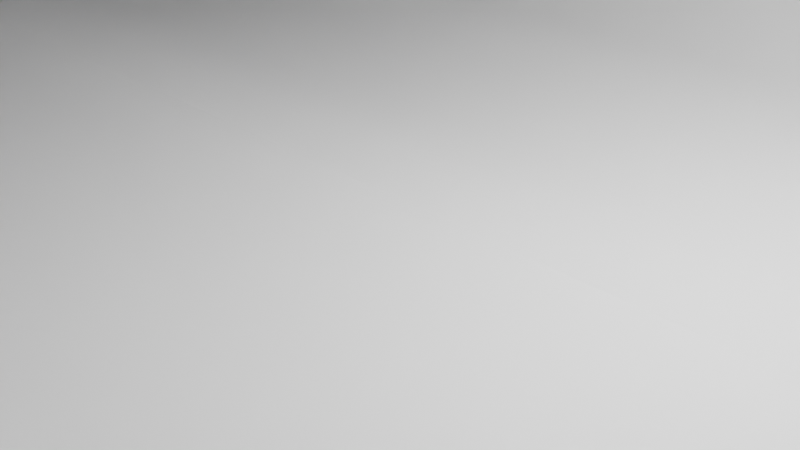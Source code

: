 # Source: Wabash.blend  (saved by Blender 3.0.42; exported with 4.5.12 LTS)
import bpy
from mathutils import Matrix  # noqa: F401  (used for matrix-valued properties, if any)

bpy.ops.wm.read_factory_settings(use_empty=True)
scene = bpy.context.scene
scene.name = 'Scene'

# ---- collections
col_misc = bpy.data.collections.new('Misc'); scene.collection.children.link(col_misc)
col_hull = bpy.data.collections.new('Hull'); scene.collection.children.link(col_hull)

# ---- node groups
ng_auto_smooth = bpy.data.node_groups.new('Auto Smooth', 'GeometryNodeTree')
_s = ng_auto_smooth.interface.new_socket(name='Geometry', in_out='OUTPUT', socket_type='NodeSocketGeometry')
_s = ng_auto_smooth.interface.new_socket(name='Geometry', in_out='INPUT', socket_type='NodeSocketGeometry')
_s = ng_auto_smooth.interface.new_socket(name='Angle', in_out='INPUT', socket_type='NodeSocketFloat')
_s.subtype = 'ANGLE'
_s.min_value = 0.0
_s.max_value = 3.142
ng_auto_smooth.is_modifier = True
_N = ng_auto_smooth.nodes; _L = ng_auto_smooth.links
n0 = _N.new('NodeGroupOutput'); n0.name = 'Group Output'; n0.location = (480, -100)
n1 = _N.new('NodeGroupInput'); n1.name = 'Group Input'; n1.location = (-420, -300)
n2 = _N.new('NodeGroupInput'); n2.name = 'Group Input.001'; n2.location = (-60, -100)
n3 = _N.new('GeometryNodeSetShadeSmooth'); n3.name = 'Set Shade Smooth'; n3.location = (120, -100)
n3.domain = 'EDGE'
n4 = _N.new('GeometryNodeSetShadeSmooth'); n4.name = 'Set Shade Smooth.001'; n4.location = (300, -100)
n5 = _N.new('GeometryNodeInputMeshEdgeAngle'); n5.name = 'Edge Angle'; n5.location = (-420, -220)
n6 = _N.new('GeometryNodeInputEdgeSmooth'); n6.name = 'Is Edge Smooth'; n6.location = (-60, -160)
n7 = _N.new('GeometryNodeInputShadeSmooth'); n7.name = 'Is Face Smooth'; n7.location = (-240, -340)
n8 = _N.new('FunctionNodeBooleanMath'); n8.name = 'Boolean Math'; n8.location = (-60, -220)
n9 = _N.new('FunctionNodeCompare'); n9.name = 'Compare'; n9.location = (-240, -180)
n9.operation = 'LESS_EQUAL'
_L.new(n5.outputs[0], n9.inputs[0])
_L.new(n4.outputs[0], n0.inputs[0])
_L.new(n1.outputs[1], n9.inputs[1])
_L.new(n9.outputs[0], n8.inputs[0])
_L.new(n7.outputs[0], n8.inputs[1])
_L.new(n2.outputs[0], n3.inputs[0])
_L.new(n6.outputs[0], n3.inputs[1])
_L.new(n3.outputs[0], n4.inputs[0])
_L.new(n8.outputs[0], n3.inputs[2])
n0.is_active_output = True

# ---- world
world_world = bpy.data.worlds.new('World'); scene.world = world_world
world_world.use_nodes = True; world_world.node_tree.nodes.clear()
_N = world_world.node_tree.nodes; _L = world_world.node_tree.links
n0 = _N.new('ShaderNodeOutputWorld'); n0.name = 'World Output'; n0.location = (300, 300)
n1 = _N.new('ShaderNodeBackground'); n1.name = 'Background'; n1.location = (10, 300)
n1.inputs[0].default_value = (0.05088, 0.05088, 0.05088, 1.0)
_L.new(n1.outputs[0], n0.inputs[0])
n0.is_active_output = True
world_world.color = (0.05088, 0.05088, 0.05088)
world_world.use_sun_shadow = False
world_world.sun_shadow_jitter_overblur = 0.0

# ---- cameras
cam_camera = bpy.data.cameras.new('Camera')
cam_camera.clip_end = 100.0
cam_camera.ortho_scale = 7.314

# ---- lights
light_light = bpy.data.lights.new('Light', 'POINT')
light_light.transmission_factor = 0.0
light_light.energy = 1000.0
light_light.shadow_soft_size = 0.1
light_light.shadow_maximum_resolution = 0.006
light_light.use_absolute_resolution = True

# ---- meshes
me_cube_001 = bpy.data.meshes.new('Cube.001')
me_cube_001.from_pydata([(-55.66, 0.0, 8.6), (55.48, 0.0, 5.0), (-35.78, -8.85, 5.0), (-55.05, 0.0, 5.0), (-39.77, -8.467, 5.0), (-43.46, -7.649, 5.0), (-46.77, -6.532, 5.0), (-49.65, -5.175, 5.0), (-52.02, -3.615, 5.0), (-53.76, -1.88, 5.0), (-35.78, -8.85, 8.6), (-54.34, -1.88, 8.6), (-52.54, -3.615, 8.6), (-50.09, -5.175, 8.6), (-47.12, -6.532, 8.6), (-43.7, -7.649, 8.6), (-39.9, -8.467, 8.6), (55.48, -6.2, 8.6), (55.48, -6.2, 5.0), (33.48, -8.85, 5.0), (54.52, -6.605, 5.0), (52.49, -7.164, 5.0), (49.71, -7.667, 5.0), (46.34, -8.103, 5.0), (42.46, -8.463, 5.0), (38.15, -8.727, 5.0), (33.48, -8.85, 8.6), (38.15, -8.727, 8.6), (42.46, -8.463, 8.6), (46.34, -8.103, 8.6), (49.71, -7.667, 8.6), (52.49, -7.164, 8.6), (54.52, -6.605, 8.6), (-55.66, 0.0, 10.1), (-35.78, -8.85, 10.1), (-54.34, -1.88, 10.1), (-52.54, -3.615, 10.1), (-50.09, -5.175, 10.1), (-47.12, -6.532, 10.1), (-43.7, -7.649, 10.1), (-39.9, -8.467, 10.1), (33.48, -8.85, 10.1), (38.15, -8.727, 10.1), (42.46, -8.463, 10.1), (46.34, -8.103, 10.1), (49.71, -7.667, 10.1), (-55.66, 0.0, 11.6), (-35.78, -8.85, 11.6), (-54.34, -1.88, 11.6), (-52.54, -3.615, 11.6), (-50.09, -5.175, 11.6), (-47.12, -6.532, 11.6), (-43.7, -7.649, 11.6), (-39.9, -8.467, 11.6), (33.48, -8.85, 11.6), (38.15, -8.727, 11.6), (42.46, -8.463, 11.6), (46.34, -8.103, 11.6), (54.52, -6.605, 8.804), (52.49, -7.164, 9.24), (50.31, -7.558, 9.824), (50.03, -7.61, 10.1), (50.81, -7.468, 9.599), (49.71, -7.667, 10.59), (49.42, -7.704, 11.6), (54.82, 0.0, 3.5), (-35.78, -8.85, 3.5), (-53.61, 0.0, 3.5), (-39.47, -8.467, 3.5), (-42.88, -7.649, 3.5), (-45.95, -6.532, 3.5), (-48.62, -5.175, 3.5), (-50.81, -3.615, 3.5), (-52.42, -1.88, 3.5), (54.82, -6.2, 3.5), (53.89, -6.605, 3.5), (51.92, -7.164, 3.5), (49.23, -7.667, 3.5), (45.95, -8.103, 3.5), (42.19, -8.463, 3.5), (38.01, -8.727, 3.5), (-55.66, 0.0, 6.8), (-54.34, -1.88, 6.8), (-50.09, -5.175, 6.8), (-43.7, -7.649, 6.8), (55.48, -6.2, 6.8), (33.48, -8.85, 6.8), (38.15, -8.727, 6.8), (46.34, -8.103, 6.8), (52.49, -7.164, 6.8), (55.48, 0.0, 6.8), (-35.78, -8.85, 6.8), (-52.54, -3.615, 6.8), (-47.12, -6.532, 6.8), (42.46, -8.463, 6.8), (49.71, -7.667, 6.8), (54.52, -6.605, 6.8), (-39.9, -8.467, 6.8), (-33.94, -8.584, 2.0), (-51.78, 0.0, 2.0), (-37.64, -8.213, 2.0), (-41.05, -7.42, 2.0), (-44.12, -6.336, 2.0), (-46.78, -5.02, 2.0), (-48.98, -3.507, 2.0), (-50.59, -1.824, 2.0), (-32.42, -8.142, 1.2), (-50.25, 0.0, 1.2), (-36.11, -7.79, 1.2), (-39.53, -7.037, 1.2), (-42.59, -6.009, 1.2), (-45.26, -4.761, 1.2), (-47.46, -3.326, 1.2), (-49.06, -1.73, 1.2), (-31.03, -7.699, 0.7), (-48.87, 0.0, 0.7), (-34.73, -7.366, 0.7), (-38.14, -6.655, 0.7), (-41.21, -5.683, 0.7), (-43.88, -4.502, 0.7), (-46.07, -3.145, 0.7), (-47.68, -1.636, 0.7), (-29.74, -7.08, 0.3), (-47.57, 0.0, 0.3), (-33.43, -6.774, 0.3), (-36.84, -6.119, 0.3), (-39.91, -5.225, 0.3), (-42.58, -4.14, 0.3), (-44.77, -2.892, 0.3), (-46.38, -1.504, 0.3), (-27.79, -6.195, 2.98e-08), (-45.62, 0.0, 2.98e-08), (-31.49, -5.927, 2.98e-08), (-34.9, -5.354, 2.98e-08), (-37.96, -4.572, 2.98e-08), (-40.63, -3.623, 2.98e-08), (-42.83, -2.531, 2.98e-08), (-44.44, -1.316, 2.98e-08), (33.47, -8.85, 3.5), (33.47, -8.584, 2.0), (33.47, -8.142, 1.2), (33.47, -7.08, 0.3), (51.61, 0.0, 3.5), (42.54, -6.159, 1.2), (51.61, 0.0, 2.0), (46.3, -4.747, 1.2), (49.18, -3.179, 1.2), (51.0, -1.559, 1.2), (38.17, -7.953, 3.5), (42.54, -6.694, 3.5), (46.3, -5.16, 3.5), (49.18, -3.455, 3.5), (51.0, -1.695, 3.5), (51.61, 0.0, 1.2), (51.0, -1.644, 2.0), (49.18, -3.351, 2.0), (46.3, -5.005, 2.0), (42.54, -6.494, 2.0), (38.17, -7.714, 2.0), (38.17, -7.317, 1.2), (42.54, -5.824, 0.7), (46.3, -4.489, 0.7), (49.18, -3.006, 0.7), (51.0, -1.475, 0.7), (33.47, -7.699, 0.7), (51.61, 0.0, 0.7), (38.17, -6.919, 0.7), (42.54, -5.355, 0.3), (46.3, -4.128, 0.3), (49.18, -2.764, 0.3), (51.0, -1.356, 0.3), (51.61, 0.0, 0.3), (38.17, -6.362, 0.3), (42.54, -4.686, 0.0), (46.3, -3.612, 0.0), (49.18, -2.419, 0.0), (51.0, -1.186, 0.0), (33.47, -6.195, 0.0), (51.61, 0.0, 0.0), (38.17, -5.567, 0.0), (-55.66, 0.0, 12.3), (-35.78, -8.85, 12.3), (-54.34, -1.88, 12.3), (-52.54, -3.615, 12.3), (-50.09, -5.175, 12.3), (-47.12, -6.532, 12.3), (-43.7, -7.649, 12.3), (-39.9, -8.467, 12.3), (-55.66, 0.0, 13.8), (-54.34, -1.88, 13.8), (-52.54, -3.615, 13.8), (-50.09, -5.175, 13.8), (-47.12, -6.532, 13.8), (-43.7, -7.649, 13.8), (-32.38, -8.85, 11.6), (-32.38, -8.85, 12.3), (-40.58, -8.321, 12.3), (-41.68, -8.084, 12.74), (-41.14, -8.2, 12.42), (-42.05, -8.005, 13.18), (-42.38, -7.934, 13.8), (-55.5, 0.1152, 8.6), (55.28, 0.0, 5.042), (-35.77, -8.65, 5.001), (-54.89, 0.1046, 5.083), (-39.74, -8.269, 5.005), (-43.4, -7.457, 5.015), (-46.69, -6.348, 5.03), (-49.55, -5.005, 5.047), (-51.9, -3.467, 5.067), (-53.62, -1.762, 5.084), (-35.77, -8.65, 8.6), (-54.18, -1.749, 8.6), (-52.42, -3.458, 8.6), (-50.0, -4.999, 8.6), (-47.05, -6.345, 8.6), (-43.65, -7.456, 8.6), (-39.87, -8.269, 8.6), (55.28, -6.06, 8.6), (55.27, -6.075, 5.041), (33.47, -8.65, 5.0), (54.46, -6.417, 5.015), (52.44, -6.969, 5.009), (49.68, -7.469, 5.005), (46.32, -7.905, 5.003), (42.45, -8.264, 5.002), (38.14, -8.527, 5.001), (33.47, -8.65, 8.6), (38.14, -8.527, 8.6), (42.45, -8.264, 8.6), (46.32, -7.905, 8.6), (49.68, -7.469, 8.6), (52.45, -6.969, 8.6), (54.46, -6.416, 8.6), (-55.5, 0.1152, 10.1), (-35.77, -8.65, 10.1), (-54.18, -1.749, 10.1), (-52.42, -3.458, 10.1), (-50.0, -4.999, 10.1), (-47.05, -6.345, 10.1), (-43.65, -7.456, 10.1), (-39.87, -8.269, 10.1), (33.47, -8.65, 10.1), (38.14, -8.527, 10.1), (42.45, -8.264, 10.1), (46.32, -7.905, 10.1), (49.68, -7.469, 10.1), (-55.5, 0.1152, 11.6), (-35.77, -8.65, 11.6), (-54.18, -1.749, 11.6), (-52.42, -3.458, 11.6), (-50.0, -4.999, 11.6), (-47.05, -6.345, 11.6), (-43.65, -7.456, 11.6), (-39.87, -8.269, 11.6), (33.47, -8.65, 11.6), (38.14, -8.527, 11.6), (42.45, -8.264, 11.6), (46.32, -7.905, 11.6), (54.46, -6.416, 8.804), (52.45, -6.969, 9.24), (50.28, -7.361, 9.824), (49.99, -7.413, 10.1), (50.78, -7.271, 9.599), (49.68, -7.468, 10.59), (49.4, -7.505, 11.6), (54.68, 0.0, 3.7), (-35.76, -8.65, 3.527), (-53.48, 0.08288, 3.631), (-39.44, -8.271, 3.542), (-42.83, -7.461, 3.558), (-45.88, -6.357, 3.574), (-48.53, -5.019, 3.592), (-50.7, -3.486, 3.612), (-52.3, -1.783, 3.628), (54.67, -6.083, 3.695), (53.83, -6.435, 3.697), (51.88, -6.981, 3.698), (49.2, -7.477, 3.699), (45.93, -7.909, 3.699), (42.18, -8.266, 3.699), (38.0, -8.527, 3.699), (-55.5, 0.1148, 6.825), (-54.18, -1.751, 6.824), (-50.0, -5.0, 6.812), (-43.65, -7.456, 6.804), (55.28, -6.068, 6.8), (33.47, -8.65, 6.8), (38.14, -8.527, 6.8), (46.32, -7.905, 6.8), (52.45, -6.969, 6.8), (55.28, 0.0, 6.8), (-35.77, -8.65, 6.8), (-52.42, -3.459, 6.818), (-47.05, -6.346, 6.807), (42.45, -8.264, 6.8), (49.68, -7.469, 6.8), (54.46, -6.416, 6.8), (-39.87, -8.269, 6.801), (-33.93, -8.396, 2.08), (-51.67, 0.0699, 2.155), (-37.61, -8.037, 2.101), (-41.0, -7.259, 2.117), (-44.06, -6.19, 2.128), (-46.71, -4.891, 2.137), (-48.89, -3.401, 2.148), (-50.49, -1.743, 2.156), (-32.41, -7.984, 1.326), (-50.17, 0.05462, 1.375), (-36.09, -7.648, 1.343), (-39.49, -6.911, 1.353), (-42.55, -5.896, 1.36), (-45.2, -4.661, 1.365), (-47.39, -3.244, 1.371), (-48.99, -1.667, 1.376), (-31.03, -7.573, 0.8579), (-48.81, 0.04465, 0.8849), (-34.71, -7.255, 0.8672), (-38.12, -6.556, 0.8729), (-41.18, -5.592, 0.876), (-43.83, -4.422, 0.8786), (-46.02, -3.078, 0.8819), (-47.62, -1.584, 0.8847), (-29.73, -6.996, 0.4835), (-47.52, 0.03716, 0.4911), (-33.42, -6.699, 0.4868), (-36.83, -6.051, 0.4886), (-39.89, -5.162, 0.4895), (-42.55, -4.082, 0.4903), (-44.74, -2.842, 0.4914), (-46.34, -1.464, 0.4926), (-27.79, -6.162, 0.1999), (-45.6, 0.01808, 0.1987), (-31.48, -5.898, 0.1999), (-34.89, -5.328, 0.1999), (-37.96, -4.548, 0.1999), (-40.62, -3.6, 0.1999), (-42.82, -2.511, 0.1999), (-44.42, -1.3, 0.1999), (33.46, -8.61, 3.527), (33.46, -8.393, 2.066), (33.46, -7.976, 1.314), (33.47, -6.99, 0.4802), (51.45, 0.06211, 3.72), (42.49, -5.988, 1.291), (51.43, 0.07072, 2.002), (46.22, -4.576, 1.271), (49.07, -3.018, 1.246), (50.83, -1.442, 1.219), (38.13, -7.784, 3.698), (42.49, -6.525, 3.698), (46.22, -4.993, 3.697), (49.07, -3.298, 3.695), (50.82, -1.579, 3.69), (51.43, 0.07371, 1.205), (50.83, -1.529, 2.01), (49.07, -3.19, 2.024), (46.22, -4.827, 2.038), (42.48, -6.308, 2.05), (38.13, -7.526, 2.06), (38.13, -7.149, 1.305), (42.5, -5.676, 0.8302), (46.23, -4.332, 0.8082), (49.08, -2.849, 0.7752), (50.83, -1.353, 0.7341), (33.46, -7.565, 0.8508), (51.43, 0.07769, 0.7091), (38.14, -6.78, 0.8438), (42.51, -5.247, 0.4683), (46.25, -4.002, 0.4521), (49.09, -2.622, 0.4199), (50.84, -1.231, 0.3637), (51.43, 0.08346, 0.3182), (38.15, -6.266, 0.4765), (42.53, -4.641, 0.1999), (46.28, -3.554, 0.1998), (49.13, -2.338, 0.1998), (50.86, -1.092, 0.1978), (33.47, -6.16, 0.1998), (51.43, 0.09075, 0.1708), (38.16, -5.529, 0.1999), (-55.5, 0.1152, 12.3), (-35.77, -8.65, 12.3), (-54.18, -1.749, 12.3), (-52.42, -3.458, 12.3), (-50.0, -4.999, 12.3), (-47.05, -6.345, 12.3), (-43.65, -7.456, 12.3), (-39.87, -8.269, 12.3), (-55.5, 0.1152, 13.8), (-54.18, -1.749, 13.8), (-52.42, -3.458, 13.8), (-50.0, -4.999, 13.8), (-47.05, -6.345, 13.8), (-43.65, -7.456, 13.8), (-32.38, -8.65, 11.6), (-32.38, -8.65, 12.3), (-40.53, -8.125, 12.3), (-41.63, -7.889, 12.74), (-41.1, -8.004, 12.42), (-42.0, -7.809, 13.18), (-42.33, -7.738, 13.8), (55.48, -6.0, 8.6), (55.48, 0.0, 7.0), (55.48, -6.0, 7.0), (55.28, -6.0, 7.0), (55.28, -6.0, 8.6), (55.28, 0.0, 7.0)], [], [(86, 26, 10, 91), (91, 10, 16, 97), (97, 16, 15, 84), (84, 15, 14, 93), (93, 14, 13, 83), (83, 13, 12, 92), (92, 12, 11, 82), (82, 11, 0, 81), (17, 85, 90, 403, 404, 402), (86, 19, 25, 87), (87, 25, 24, 94), (94, 24, 23, 88), (88, 23, 22, 95), (95, 22, 21, 89), (89, 21, 20, 96), (96, 20, 18, 85), (10, 26, 41, 34), (14, 15, 39, 38), (28, 29, 44, 43), (58, 32, 17), (26, 27, 42, 41), (16, 10, 34, 40), (11, 12, 36, 35), (59, 31, 32, 58), (13, 14, 38, 37), (29, 30, 45, 44), (15, 16, 40, 39), (0, 11, 35, 33), (27, 28, 43, 42), (12, 13, 37, 36), (60, 61, 45, 30, 31, 59, 62), (33, 35, 48, 46), (194, 47, 34, 41, 54), (40, 34, 47, 53), (41, 42, 55, 54), (39, 40, 53, 52), (42, 43, 56, 55), (38, 39, 52, 51), (43, 44, 57, 56), (37, 38, 51, 50), (64, 57, 44, 45, 63), (36, 37, 50, 49), (63, 45, 61), (35, 36, 49, 48), (5, 6, 70, 69), (18, 20, 75, 74), (7, 8, 72, 71), (20, 21, 76, 75), (9, 3, 67, 73), (22, 23, 78, 77), (2, 4, 68, 66), (24, 25, 80, 79), (4, 5, 69, 68), (21, 22, 77, 76), (6, 7, 71, 70), (23, 24, 79, 78), (1, 18, 74, 65), (8, 9, 73, 72), (25, 19, 138, 80), (19, 2, 66, 138), (32, 96, 85, 17), (31, 89, 96, 32), (30, 95, 89, 31), (29, 88, 95, 30), (28, 94, 88, 29), (27, 87, 94, 28), (26, 86, 87, 27), (1, 90, 85, 18), (9, 82, 81, 3), (8, 92, 82, 9), (7, 83, 92, 8), (6, 93, 83, 7), (5, 84, 93, 6), (4, 97, 84, 5), (2, 91, 97, 4), (19, 86, 91, 2), (69, 70, 102, 101), (72, 73, 105, 104), (68, 69, 101, 100), (71, 72, 104, 103), (70, 71, 103, 102), (66, 68, 100, 98), (73, 67, 99, 105), (101, 102, 110, 109), (102, 103, 111, 110), (98, 100, 108, 106), (103, 104, 112, 111), (104, 105, 113, 112), (100, 101, 109, 108), (105, 99, 107, 113), (110, 111, 119, 118), (106, 108, 116, 114), (111, 112, 120, 119), (112, 113, 121, 120), (108, 109, 117, 116), (113, 107, 115, 121), (109, 110, 118, 117), (114, 116, 124, 122), (119, 120, 128, 127), (120, 121, 129, 128), (116, 117, 125, 124), (121, 115, 123, 129), (117, 118, 126, 125), (118, 119, 127, 126), (128, 129, 137, 136), (124, 125, 133, 132), (129, 123, 131, 137), (125, 126, 134, 133), (126, 127, 135, 134), (122, 124, 132, 130), (127, 128, 136, 135), (114, 122, 141, 164), (106, 114, 164, 140), (122, 130, 177, 141), (98, 106, 140, 139), (66, 98, 139, 138), (154, 155, 146, 147), (157, 158, 159, 143), (144, 142, 152, 154), (154, 152, 151, 155), (155, 151, 150, 156), (156, 150, 149, 157), (157, 149, 148, 158), (158, 148, 138, 139), (156, 157, 143, 145), (155, 156, 145, 146), (158, 139, 140, 159), (144, 154, 147, 153), (147, 146, 162, 163), (145, 143, 160, 161), (159, 140, 164, 166), (153, 147, 163, 165), (146, 145, 161, 162), (143, 159, 166, 160), (165, 163, 170, 171), (162, 161, 168, 169), (160, 166, 172, 167), (163, 162, 169, 170), (161, 160, 167, 168), (166, 164, 141, 172), (171, 170, 176, 178), (169, 168, 174, 175), (167, 172, 179, 173), (170, 169, 175, 176), (168, 167, 173, 174), (172, 141, 177, 179), (152, 142, 65, 74, 75, 76, 77, 78, 79, 80, 138, 148, 149, 150, 151), (176, 175, 174, 173, 179, 177, 130, 132, 133, 134, 135, 136, 137, 131, 178), (49, 50, 184, 183), (46, 48, 182, 180), (53, 47, 181, 187), (51, 52, 186, 185), (196, 186, 52, 53, 187), (50, 51, 185, 184), (48, 49, 183, 182), (183, 184, 191, 190), (184, 185, 192, 191), (185, 186, 193, 192), (180, 182, 189, 188), (199, 200, 193, 186, 196, 198, 197), (182, 183, 190, 189), (181, 47, 194, 195), (287, 292, 211, 227), (292, 298, 217, 211), (298, 285, 216, 217), (285, 294, 215, 216), (294, 284, 214, 215), (284, 293, 213, 214), (293, 283, 212, 213), (283, 282, 201, 212), (407, 291, 286, 218, 406, 405), (287, 288, 226, 220), (288, 295, 225, 226), (295, 289, 224, 225), (289, 296, 223, 224), (296, 290, 222, 223), (290, 297, 221, 222), (297, 286, 219, 221), (211, 235, 242, 227), (215, 239, 240, 216), (229, 244, 245, 230), (259, 218, 233), (227, 242, 243, 228), (217, 241, 235, 211), (212, 236, 237, 213), (260, 259, 233, 232), (214, 238, 239, 215), (230, 245, 246, 231), (216, 240, 241, 217), (201, 234, 236, 212), (228, 243, 244, 229), (213, 237, 238, 214), (263, 260, 232, 231, 246, 262, 261), (234, 247, 249, 236), (395, 255, 242, 235, 248), (241, 254, 248, 235), (242, 255, 256, 243), (240, 253, 254, 241), (243, 256, 257, 244), (239, 252, 253, 240), (244, 257, 258, 245), (238, 251, 252, 239), (265, 264, 246, 245, 258), (237, 250, 251, 238), (264, 262, 246), (236, 249, 250, 237), (206, 270, 271, 207), (219, 275, 276, 221), (208, 272, 273, 209), (221, 276, 277, 222), (210, 274, 268, 204), (223, 278, 279, 224), (203, 267, 269, 205), (225, 280, 281, 226), (205, 269, 270, 206), (222, 277, 278, 223), (207, 271, 272, 208), (224, 279, 280, 225), (202, 266, 275, 219), (209, 273, 274, 210), (226, 281, 339, 220), (220, 339, 267, 203), (233, 218, 286, 297), (232, 233, 297, 290), (231, 232, 290, 296), (230, 231, 296, 289), (229, 230, 289, 295), (228, 229, 295, 288), (227, 228, 288, 287), (202, 219, 286, 291), (210, 204, 282, 283), (209, 210, 283, 293), (208, 209, 293, 284), (207, 208, 284, 294), (206, 207, 294, 285), (205, 206, 285, 298), (203, 205, 298, 292), (220, 203, 292, 287), (270, 302, 303, 271), (273, 305, 306, 274), (269, 301, 302, 270), (272, 304, 305, 273), (271, 303, 304, 272), (267, 299, 301, 269), (274, 306, 300, 268), (302, 310, 311, 303), (303, 311, 312, 304), (299, 307, 309, 301), (304, 312, 313, 305), (305, 313, 314, 306), (301, 309, 310, 302), (306, 314, 308, 300), (311, 319, 320, 312), (307, 315, 317, 309), (312, 320, 321, 313), (313, 321, 322, 314), (309, 317, 318, 310), (314, 322, 316, 308), (310, 318, 319, 311), (315, 323, 325, 317), (320, 328, 329, 321), (321, 329, 330, 322), (317, 325, 326, 318), (322, 330, 324, 316), (318, 326, 327, 319), (319, 327, 328, 320), (329, 337, 338, 330), (325, 333, 334, 326), (330, 338, 332, 324), (326, 334, 335, 327), (327, 335, 336, 328), (323, 331, 333, 325), (328, 336, 337, 329), (315, 365, 342, 323), (307, 341, 365, 315), (323, 342, 378, 331), (299, 340, 341, 307), (267, 339, 340, 299), (355, 348, 347, 356), (358, 344, 360, 359), (345, 355, 353, 343), (355, 356, 352, 353), (356, 357, 351, 352), (357, 358, 350, 351), (358, 359, 349, 350), (359, 340, 339, 349), (357, 346, 344, 358), (356, 347, 346, 357), (359, 360, 341, 340), (345, 354, 348, 355), (348, 364, 363, 347), (346, 362, 361, 344), (360, 367, 365, 341), (354, 366, 364, 348), (347, 363, 362, 346), (344, 361, 367, 360), (366, 372, 371, 364), (363, 370, 369, 362), (361, 368, 373, 367), (364, 371, 370, 363), (362, 369, 368, 361), (367, 373, 342, 365), (372, 379, 377, 371), (370, 376, 375, 369), (368, 374, 380, 373), (371, 377, 376, 370), (369, 375, 374, 368), (373, 380, 378, 342), (339, 281, 280, 279, 278, 277, 276, 275, 266, 343, 353, 352, 351, 350, 349), (337, 336, 335, 334, 333, 331, 378, 380, 374, 375, 376, 377, 379, 332, 338), (250, 384, 385, 251), (247, 381, 383, 249), (254, 388, 382, 248), (252, 386, 387, 253), (397, 388, 254, 253, 387), (251, 385, 386, 252), (249, 383, 384, 250), (384, 391, 392, 385), (385, 392, 393, 386), (386, 393, 394, 387), (381, 389, 390, 383), (399, 397, 387, 394, 401, 400, 398), (383, 390, 391, 384), (382, 396, 395, 248), (61, 262, 264, 63), (81, 282, 204, 3), (55, 256, 255, 54), (123, 324, 332, 131), (181, 382, 388, 187), (57, 258, 257, 56), (188, 389, 381, 180), (191, 392, 391, 190), (17, 218, 259, 58), (99, 300, 308, 107), (189, 390, 389, 188), (187, 388, 397, 196), (107, 308, 316, 115), (64, 265, 258, 57), (0, 201, 282, 81), (192, 393, 392, 191), (165, 366, 354, 153), (60, 261, 262, 61), (54, 255, 395, 194), (1, 202, 291, 90), (56, 257, 256, 55), (190, 391, 390, 189), (62, 263, 261, 60), (65, 266, 202, 1), (194, 395, 396, 195), (59, 260, 263, 62), (218, 17, 402, 406), (3, 204, 268, 67), (33, 234, 201, 0), (193, 394, 393, 192), (63, 264, 265, 64), (196, 397, 399, 198), (171, 372, 366, 165), (90, 291, 407, 403), (195, 396, 382, 181), (200, 401, 394, 193), (115, 316, 324, 123), (153, 354, 345, 144), (178, 379, 372, 171), (142, 343, 266, 65), (144, 345, 343, 142), (198, 399, 398, 197), (180, 381, 247, 46), (46, 247, 234, 33), (58, 259, 260, 59), (67, 268, 300, 99), (197, 398, 400, 199), (131, 332, 379, 178), (199, 400, 401, 200), (402, 404, 405, 406), (404, 403, 407, 405)])
me_cube_001.polygons.foreach_set('use_smooth', [1, 1, 1, 1, 1, 1, 1, 1, 1, 1, 1, 1, 1, 1, 1, 1, 1, 1, 1, 1, 1, 1, 1, 1, 1, 1, 1, 1, 1, 1, 1, 1, 1, 1, 1, 1, 1, 1, 1, 1, 1, 1, 1, 1, 1, 1, 1, 1, 1, 1, 1, 1, 1, 1, 1, 1, 1, 1, 1, 1, 1, 1, 1, 1, 1, 1, 1, 1, 1, 1, 1, 1, 1, 1, 1, 1, 1, 1, 1, 1, 1, 1, 1, 1, 1, 1, 1, 1, 1, 1, 1, 1, 1, 1, 1, 1, 1, 1, 1, 1, 1, 1, 1, 1, 1, 1, 1, 1, 1, 1, 1, 1, 1, 1, 1, 1, 1, 1, 1, 1, 1, 1, 1, 1, 1, 1, 1, 1, 1, 1, 1, 1, 1, 1, 1, 1, 1, 1, 1, 1, 1, 1, 1, 1, 1, 1, 1, 1, 1, 1, 1, 1, 1, 1, 1, 1, 1, 1, 1, 1, 1, 1, 1, 1, 1, 1, 1, 1, 1, 1, 1, 1, 1, 1, 1, 1, 1, 1, 1, 1, 1, 1, 1, 1, 1, 1, 1, 1, 1, 1, 1, 1, 1, 1, 1, 1, 1, 1, 1, 1, 1, 1, 1, 1, 1, 1, 1, 1, 1, 1, 1, 1, 1, 1, 1, 1, 1, 1, 1, 1, 1, 1, 1, 1, 1, 1, 1, 1, 1, 1, 1, 1, 1, 1, 1, 1, 1, 1, 1, 1, 1, 1, 1, 1, 1, 1, 1, 1, 1, 1, 1, 1, 1, 1, 1, 1, 1, 1, 1, 1, 1, 1, 1, 1, 1, 1, 1, 1, 1, 1, 1, 1, 1, 1, 1, 1, 1, 1, 1, 1, 1, 1, 1, 1, 1, 1, 1, 1, 1, 1, 1, 1, 1, 1, 1, 1, 1, 1, 1, 1, 1, 1, 1, 1, 1, 1, 1, 1, 1, 1, 1, 1, 1, 1, 1, 1, 1, 1, 1, 1, 1, 1, 1, 1, 1, 1, 1, 1, 1, 1, 1, 1, 1, 1, 1, 1, 1, 1, 1, 1, 1, 1, 1, 1, 1, 1, 1, 1, 1, 1, 1, 1, 1, 1, 1, 1, 1, 1, 1, 1, 1, 1, 1, 1, 1, 1, 1, 1, 1, 1, 1, 1, 1, 0, 0])
_uv = me_cube_001.uv_layers.new(name='UVMap')
_uv.uv.foreach_set('vector', [0.5, 0.8012, 0.625, 0.8012, 0.625, 0.9535, 0.5, 0.9535, 0.5, 0.9535, 0.625, 0.9535, 0.625, 0.9634, 0.5, 0.9634, 0.5, 0.9634, 0.625, 0.9634, 0.625, 0.9725, 0.5, 0.9725, 0.5, 0.9725, 0.625, 0.9725, 0.625, 0.9807, 0.5, 0.9807, 0.5, 0.0, 0.625, 0.0, 0.625, 0.1038, 0.5, 0.1038, 0.5, 0.1038, 0.625, 0.1038, 0.625, 0.1479, 0.5, 0.1479, 0.5, 0.1479, 0.625, 0.1479, 0.625, 0.1969, 0.5, 0.1969, 0.5, 0.1969, 0.625, 0.1969, 0.625, 0.25, 0.5, 0.25, 0.625, 0.625, 0.5, 0.625, 0.5, 0.5, 0.5139, 0.5, 0.5139, 0.621, 0.625, 0.621, 0.5, 0.8012, 0.375, 0.8012, 0.375, 0.7903, 0.5, 0.7903, 0.5, 0.7903, 0.375, 0.7903, 0.375, 0.7803, 0.5, 0.7803, 0.5, 0.7803, 0.375, 0.7803, 0.375, 0.7713, 0.5, 0.7713, 0.5, 0.7713, 0.375, 0.7713, 0.375, 0.6981, 0.5, 0.6981, 0.5, 0.6981, 0.375, 0.6981, 0.375, 0.6761, 0.5, 0.6761, 0.5, 0.6761, 0.375, 0.6761, 0.375, 0.6516, 0.5, 0.6516, 0.5, 0.6516, 0.375, 0.6516, 0.375, 0.625, 0.5, 0.625, 0.625, 0.9535, 0.625, 0.8012, 0.625, 0.8012, 0.625, 0.9535, 0.625, 0.9807, 0.625, 0.9725, 0.625, 0.9725, 0.625, 0.9807, 0.625, 0.7803, 0.625, 0.7713, 0.625, 0.7713, 0.625, 0.7803, 0.625, 0.6516, 0.625, 0.6516, 0.625, 0.625, 0.625, 0.8012, 0.625, 0.7903, 0.625, 0.7903, 0.625, 0.8012, 0.625, 0.9634, 0.625, 0.9535, 0.625, 0.9535, 0.625, 0.9634, 0.625, 0.1969, 0.625, 0.1479, 0.625, 0.1479, 0.625, 0.1969, 0.625, 0.6761, 0.625, 0.6761, 0.625, 0.6516, 0.625, 0.6516, 0.625, 0.1038, 0.625, 0.0, 0.625, 0.0, 0.625, 0.1038, 0.625, 0.7713, 0.625, 0.6981, 0.625, 0.6981, 0.625, 0.7713, 0.625, 0.9725, 0.625, 0.9634, 0.625, 0.9634, 0.625, 0.9725, 0.625, 0.25, 0.625, 0.1969, 0.625, 0.1969, 0.625, 0.25, 0.625, 0.7903, 0.625, 0.7803, 0.625, 0.7803, 0.625, 0.7903, 0.625, 0.1479, 0.625, 0.1038, 0.625, 0.1038, 0.625, 0.1479, 0.625, 0.6933, 0.625, 0.6956, 0.625, 0.6981, 0.625, 0.6981, 0.625, 0.6761, 0.625, 0.6761, 0.625, 0.6894, 0.625, 0.25, 0.625, 0.1969, 0.625, 0.1969, 0.625, 0.25, 0.625, 0.8773, 0.625, 0.9535, 0.625, 0.9535, 0.625, 0.8012, 0.625, 0.8012, 0.625, 0.9634, 0.625, 0.9535, 0.625, 0.9535, 0.625, 0.9634, 0.625, 0.8012, 0.625, 0.7903, 0.625, 0.7903, 0.625, 0.8012, 0.625, 0.9725, 0.625, 0.9634, 0.625, 0.9634, 0.625, 0.9725, 0.625, 0.7903, 0.625, 0.7803, 0.625, 0.7803, 0.625, 0.7903, 0.625, 0.9807, 0.625, 0.9725, 0.625, 0.9725, 0.625, 0.9807, 0.625, 0.7803, 0.625, 0.7713, 0.625, 0.7713, 0.625, 0.7803, 0.625, 0.1038, 0.625, 0.0, 0.625, 0.0, 0.625, 0.1038, 0.625, 0.7043, 0.625, 0.7713, 0.625, 0.7713, 0.625, 0.6981, 0.625, 0.6996, 0.625, 0.1479, 0.625, 0.1038, 0.625, 0.1038, 0.625, 0.1479, 0.625, 0.6981, 0.625, 0.6981, 0.625, 0.6967, 0.625, 0.1969, 0.625, 0.1479, 0.625, 0.1479, 0.625, 0.1969, 0.375, 0.9725, 0.375, 0.9807, 0.375, 0.9807, 0.375, 0.9725, 0.375, 0.625, 0.375, 0.6516, 0.375, 0.6516, 0.375, 0.625, 0.375, 0.1038, 0.375, 0.1479, 0.375, 0.1479, 0.375, 0.1038, 0.375, 0.6516, 0.375, 0.6761, 0.375, 0.6761, 0.375, 0.6516, 0.375, 0.1969, 0.375, 0.25, 0.375, 0.25, 0.375, 0.1969, 0.375, 0.6981, 0.375, 0.7713, 0.375, 0.7713, 0.375, 0.6981, 0.375, 0.9535, 0.375, 0.9634, 0.375, 0.9634, 0.375, 0.9535, 0.375, 0.7803, 0.375, 0.7903, 0.375, 0.7903, 0.375, 0.7803, 0.375, 0.9634, 0.375, 0.9725, 0.375, 0.9725, 0.375, 0.9634, 0.375, 0.6761, 0.375, 0.6981, 0.375, 0.6981, 0.375, 0.6761, 0.375, 0.0, 0.375, 0.1038, 0.375, 0.1038, 0.375, 0.0, 0.375, 0.7713, 0.375, 0.7803, 0.375, 0.7803, 0.375, 0.7713, 0.375, 0.5, 0.375, 0.625, 0.375, 0.625, 0.375, 0.5, 0.375, 0.1479, 0.375, 0.1969, 0.375, 0.1969, 0.375, 0.1479, 0.375, 0.7903, 0.375, 0.8012, 0.375, 0.8012, 0.375, 0.7903, 0.375, 0.8012, 0.375, 0.9535, 0.375, 0.9535, 0.375, 0.8012, 0.625, 0.6516, 0.5, 0.6516, 0.5, 0.625, 0.625, 0.625, 0.625, 0.6761, 0.5, 0.6761, 0.5, 0.6516, 0.625, 0.6516, 0.625, 0.6981, 0.5, 0.6981, 0.5, 0.6761, 0.625, 0.6761, 0.625, 0.7713, 0.5, 0.7713, 0.5, 0.6981, 0.625, 0.6981, 0.625, 0.7803, 0.5, 0.7803, 0.5, 0.7713, 0.625, 0.7713, 0.625, 0.7903, 0.5, 0.7903, 0.5, 0.7803, 0.625, 0.7803, 0.625, 0.8012, 0.5, 0.8012, 0.5, 0.7903, 0.625, 0.7903, 0.375, 0.5, 0.5, 0.5, 0.5, 0.625, 0.375, 0.625, 0.375, 0.1969, 0.5, 0.1969, 0.5, 0.25, 0.375, 0.25, 0.375, 0.1479, 0.5, 0.1479, 0.5, 0.1969, 0.375, 0.1969, 0.375, 0.1038, 0.5, 0.1038, 0.5, 0.1479, 0.375, 0.1479, 0.375, 0.0, 0.5, 0.0, 0.5, 0.1038, 0.375, 0.1038, 0.375, 0.9725, 0.5, 0.9725, 0.5, 0.9807, 0.375, 0.9807, 0.375, 0.9634, 0.5, 0.9634, 0.5, 0.9725, 0.375, 0.9725, 0.375, 0.9535, 0.5, 0.9535, 0.5, 0.9634, 0.375, 0.9634, 0.375, 0.8012, 0.5, 0.8012, 0.5, 0.9535, 0.375, 0.9535, 0.375, 0.9725, 0.375, 0.9807, 0.375, 0.9807, 0.375, 0.9725, 0.375, 0.1479, 0.375, 0.1969, 0.375, 0.1969, 0.375, 0.1479, 0.375, 0.9634, 0.375, 0.9725, 0.375, 0.9725, 0.375, 0.9634, 0.375, 0.1038, 0.375, 0.1479, 0.375, 0.1479, 0.375, 0.1038, 0.375, 0.0, 0.375, 0.1038, 0.375, 0.1038, 0.375, 0.0, 0.375, 0.9535, 0.375, 0.9634, 0.375, 0.9634, 0.375, 0.9535, 0.375, 0.1969, 0.375, 0.25, 0.375, 0.25, 0.375, 0.1969, 0.375, 0.9725, 0.375, 0.9807, 0.375, 0.9807, 0.375, 0.9725, 0.375, 0.0, 0.375, 0.1038, 0.375, 0.1038, 0.375, 0.0, 0.375, 0.9535, 0.375, 0.9634, 0.375, 0.9634, 0.375, 0.9535, 0.375, 0.1038, 0.375, 0.1479, 0.375, 0.1479, 0.375, 0.1038, 0.375, 0.1479, 0.375, 0.1969, 0.375, 0.1969, 0.375, 0.1479, 0.375, 0.9634, 0.375, 0.9725, 0.375, 0.9725, 0.375, 0.9634, 0.375, 0.1969, 0.375, 0.25, 0.375, 0.25, 0.375, 0.1969, 0.375, 0.0, 0.375, 0.1038, 0.375, 0.1038, 0.375, 0.0, 0.375, 0.9535, 0.375, 0.9634, 0.375, 0.9634, 0.375, 0.9535, 0.375, 0.1038, 0.375, 0.1479, 0.375, 0.1479, 0.375, 0.1038, 0.375, 0.1479, 0.375, 0.1969, 0.375, 0.1969, 0.375, 0.1479, 0.375, 0.9634, 0.375, 0.9725, 0.375, 0.9725, 0.375, 0.9634, 0.375, 0.1969, 0.375, 0.25, 0.375, 0.25, 0.375, 0.1969, 0.375, 0.9725, 0.375, 0.9807, 0.375, 0.9807, 0.375, 0.9725, 0.375, 0.9535, 0.375, 0.9634, 0.375, 0.9634, 0.375, 0.9535, 0.375, 0.1038, 0.375, 0.1479, 0.375, 0.1479, 0.375, 0.1038, 0.375, 0.1479, 0.375, 0.1969, 0.375, 0.1969, 0.375, 0.1479, 0.375, 0.9634, 0.375, 0.9725, 0.375, 0.9725, 0.375, 0.9634, 0.375, 0.1969, 0.375, 0.25, 0.375, 0.25, 0.375, 0.1969, 0.375, 0.9725, 0.375, 0.9807, 0.375, 0.9807, 0.375, 0.9725, 0.375, 0.0, 0.375, 0.1038, 0.375, 0.1038, 0.375, 0.0, 0.375, 0.1479, 0.375, 0.1969, 0.375, 0.1969, 0.375, 0.1479, 0.375, 0.9634, 0.375, 0.9725, 0.375, 0.9725, 0.375, 0.9634, 0.375, 0.1969, 0.375, 0.25, 0.375, 0.25, 0.375, 0.1969, 0.375, 0.9725, 0.375, 0.9807, 0.375, 0.9807, 0.375, 0.9725, 0.375, 0.0, 0.375, 0.1038, 0.375, 0.1038, 0.375, 0.0, 0.375, 0.9535, 0.375, 0.9634, 0.375, 0.9634, 0.375, 0.9535, 0.375, 0.1038, 0.375, 0.1479, 0.375, 0.1479, 0.375, 0.1038, 0.375, 0.9535, 0.375, 0.9535, 0.375, 0.9535, 0.375, 0.9535, 0.375, 0.9535, 0.375, 0.9535, 0.375, 0.9535, 0.375, 0.9535, 0.375, 0.9535, 0.375, 0.9535, 0.375, 0.9535, 0.375, 0.9535, 0.375, 0.9535, 0.375, 0.9535, 0.375, 0.9535, 0.375, 0.9535, 0.375, 0.9535, 0.375, 0.9535, 0.375, 0.9535, 0.375, 0.9535, 0.0, 0.0, 0.0, 0.0, 0.0, 0.0, 0.0, 0.0, 0.0, 0.0, 0.0, 0.0, 0.0, 0.0, 0.0, 0.0, 0.0, 0.0, 0.0, 0.0, 0.0, 0.0, 0.0, 0.0, 0.0, 0.0, 0.0, 0.0, 0.0, 0.0, 0.0, 0.0, 0.0, 0.0, 0.0, 0.0, 0.0, 0.0, 0.0, 0.0, 0.0, 0.0, 0.0, 0.0, 0.0, 0.0, 0.0, 0.0, 0.0, 0.0, 0.0, 0.0, 0.0, 0.0, 0.0, 0.0, 0.0, 0.0, 0.0, 0.0, 0.0, 0.0, 0.0, 0.0, 0.0, 0.0, 0.0, 0.0, 0.0, 0.0, 0.0, 0.0, 0.0, 0.0, 0.0, 0.0, 0.0, 0.0, 0.0, 0.0, 0.0, 0.0, 0.0, 0.0, 0.0, 0.0, 0.0, 0.0, 0.0, 0.0, 0.0, 0.0, 0.0, 0.0, 0.0, 0.0, 0.0, 0.0, 0.0, 0.0, 0.0, 0.0, 0.0, 0.0, 0.0, 0.0, 0.0, 0.0, 0.0, 0.0, 0.0, 0.0, 0.0, 0.0, 0.0, 0.0, 0.0, 0.0, 0.0, 0.0, 0.0, 0.0, 0.0, 0.0, 0.0, 0.0, 0.0, 0.0, 0.0, 0.0, 0.0, 0.0, 0.0, 0.0, 0.0, 0.0, 0.0, 0.0, 0.0, 0.0, 0.0, 0.0, 0.0, 0.0, 0.0, 0.0, 0.0, 0.0, 0.0, 0.0, 0.0, 0.0, 0.0, 0.0, 0.0, 0.0, 0.0, 0.0, 0.0, 0.0, 0.0, 0.0, 0.0, 0.0, 0.0, 0.0, 0.0, 0.0, 0.0, 0.0, 0.0, 0.0, 0.0, 0.0, 0.0, 0.0, 0.0, 0.0, 0.0, 0.0, 0.0, 0.0, 0.0, 0.0, 0.0, 0.0, 0.0, 0.0, 0.0, 0.0, 0.0, 0.0, 0.0, 0.0, 0.0, 0.0, 0.0, 0.0, 0.0, 0.0, 0.0, 0.0, 0.0, 0.0, 0.0, 0.0, 0.0, 0.0, 0.0, 0.0, 0.0, 0.0, 0.0, 0.0, 0.0, 0.0, 0.0, 0.0, 0.0, 0.0, 0.0, 0.0, 0.0, 0.0, 0.0, 0.0, 0.0, 0.0, 0.0, 0.0, 0.0, 0.0, 0.0, 0.0, 0.0, 0.0, 0.0, 0.0, 0.0, 0.0, 0.0, 0.0, 0.0, 0.0, 0.375, 0.5, 0.375, 0.625, 0.375, 0.6516, 0.375, 0.6761, 0.375, 0.6981, 0.375, 0.7713, 0.375, 0.7803, 0.375, 0.7903, 0.375, 0.8012, 0.0, 0.0, 0.0, 0.0, 0.0, 0.0, 0.0, 0.0, 0.0, 0.0, 0.0, 0.0, 0.0, 0.0, 0.0, 0.0, 0.0, 0.0, 0.0, 0.0, 0.375, 0.9535, 0.375, 0.9634, 0.375, 0.9725, 0.375, 0.0, 0.375, 0.1038, 0.375, 0.1479, 0.375, 0.1969, 0.375, 0.25, 0.0, 0.0, 0.625, 0.1479, 0.625, 0.1038, 0.625, 0.1038, 0.625, 0.1479, 0.625, 0.25, 0.625, 0.1969, 0.625, 0.1969, 0.625, 0.25, 0.625, 0.9634, 0.625, 0.9535, 0.625, 0.9535, 0.625, 0.9634, 0.625, 0.9807, 0.625, 0.9725, 0.625, 0.9725, 0.625, 0.9807, 0.625, 0.965, 0.625, 0.9725, 0.625, 0.9725, 0.625, 0.9634, 0.625, 0.9634, 0.625, 0.1038, 0.625, 0.0, 0.625, 0.0, 0.625, 0.1038, 0.625, 0.1969, 0.625, 0.1479, 0.625, 0.1479, 0.625, 0.1969, 0.625, 0.1479, 0.625, 0.1038, 0.625, 0.1038, 0.625, 0.1479, 0.625, 0.1038, 0.625, 0.0, 0.625, 0.0, 0.625, 0.1038, 0.625, 0.9807, 0.625, 0.9725, 0.625, 0.9725, 0.625, 0.9807, 0.625, 0.25, 0.625, 0.1969, 0.625, 0.1969, 0.625, 0.25, 0.625, 0.9685, 0.625, 0.9693, 0.625, 0.9725, 0.625, 0.9725, 0.625, 0.965, 0.625, 0.9663, 0.625, 0.9676, 0.625, 0.1969, 0.625, 0.1479, 0.625, 0.1479, 0.625, 0.1969, 0.625, 0.9535, 0.625, 0.9535, 0.625, 0.9535, 0.625, 0.9535, 0.5, 0.8012, 0.5, 0.9535, 0.625, 0.9535, 0.625, 0.8012, 0.5, 0.9535, 0.5, 0.9634, 0.625, 0.9634, 0.625, 0.9535, 0.5, 0.9634, 0.5, 0.9725, 0.625, 0.9725, 0.625, 0.9634, 0.5, 0.9725, 0.5, 0.9807, 0.625, 0.9807, 0.625, 0.9725, 0.5, 0.0, 0.5, 0.1038, 0.625, 0.1038, 0.625, 0.0, 0.5, 0.1038, 0.5, 0.1479, 0.625, 0.1479, 0.625, 0.1038, 0.5, 0.1479, 0.5, 0.1969, 0.625, 0.1969, 0.625, 0.1479, 0.5, 0.1969, 0.5, 0.25, 0.625, 0.25, 0.625, 0.1969, 0.5139, 0.5, 0.5, 0.5, 0.5, 0.625, 0.625, 0.625, 0.625, 0.6238, 0.5139, 0.6236, 0.5, 0.8012, 0.5, 0.7903, 0.375, 0.7903, 0.375, 0.8012, 0.5, 0.7903, 0.5, 0.7803, 0.375, 0.7803, 0.375, 0.7903, 0.5, 0.7803, 0.5, 0.7713, 0.375, 0.7713, 0.375, 0.7803, 0.5, 0.7713, 0.5, 0.6981, 0.375, 0.6981, 0.375, 0.7713, 0.5, 0.6981, 0.5, 0.6761, 0.375, 0.6761, 0.375, 0.6981, 0.5, 0.6761, 0.5, 0.6516, 0.375, 0.6516, 0.375, 0.6761, 0.5, 0.6516, 0.5, 0.625, 0.375, 0.625, 0.375, 0.6516, 0.625, 0.9535, 0.625, 0.9535, 0.625, 0.8012, 0.625, 0.8012, 0.625, 0.9807, 0.625, 0.9807, 0.625, 0.9725, 0.625, 0.9725, 0.625, 0.7803, 0.625, 0.7803, 0.625, 0.7713, 0.625, 0.7713, 0.625, 0.6516, 0.625, 0.625, 0.625, 0.6516, 0.625, 0.8012, 0.625, 0.8012, 0.625, 0.7903, 0.625, 0.7903, 0.625, 0.9634, 0.625, 0.9634, 0.625, 0.9535, 0.625, 0.9535, 0.625, 0.1969, 0.625, 0.1969, 0.625, 0.1479, 0.625, 0.1479, 0.625, 0.6761, 0.625, 0.6516, 0.625, 0.6516, 0.625, 0.6761, 0.625, 0.1038, 0.625, 0.1038, 0.625, 0.0, 0.625, 0.0, 0.625, 0.7713, 0.625, 0.7713, 0.625, 0.6981, 0.625, 0.6981, 0.625, 0.9725, 0.625, 0.9725, 0.625, 0.9634, 0.625, 0.9634, 0.625, 0.25, 0.625, 0.25, 0.625, 0.1969, 0.625, 0.1969, 0.625, 0.7903, 0.625, 0.7903, 0.625, 0.7803, 0.625, 0.7803, 0.625, 0.1479, 0.625, 0.1479, 0.625, 0.1038, 0.625, 0.1038, 0.625, 0.6894, 0.625, 0.6761, 0.625, 0.6761, 0.625, 0.6981, 0.625, 0.6981, 0.625, 0.6956, 0.625, 0.6933, 0.625, 0.25, 0.625, 0.25, 0.625, 0.1969, 0.625, 0.1969, 0.625, 0.8773, 0.625, 0.8012, 0.625, 0.8012, 0.625, 0.9535, 0.625, 0.9535, 0.625, 0.9634, 0.625, 0.9634, 0.625, 0.9535, 0.625, 0.9535, 0.625, 0.8012, 0.625, 0.8012, 0.625, 0.7903, 0.625, 0.7903, 0.625, 0.9725, 0.625, 0.9725, 0.625, 0.9634, 0.625, 0.9634, 0.625, 0.7903, 0.625, 0.7903, 0.625, 0.7803, 0.625, 0.7803, 0.625, 0.9807, 0.625, 0.9807, 0.625, 0.9725, 0.625, 0.9725, 0.625, 0.7803, 0.625, 0.7803, 0.625, 0.7713, 0.625, 0.7713, 0.625, 0.1038, 0.625, 0.1038, 0.625, 0.0, 0.625, 0.0, 0.625, 0.7043, 0.625, 0.6996, 0.625, 0.6981, 0.625, 0.7713, 0.625, 0.7713, 0.625, 0.1479, 0.625, 0.1479, 0.625, 0.1038, 0.625, 0.1038, 0.625, 0.6981, 0.625, 0.6967, 0.625, 0.6981, 0.625, 0.1969, 0.625, 0.1969, 0.625, 0.1479, 0.625, 0.1479, 0.375, 0.9725, 0.375, 0.9725, 0.375, 0.9807, 0.375, 0.9807, 0.375, 0.625, 0.375, 0.625, 0.375, 0.6516, 0.375, 0.6516, 0.375, 0.1038, 0.375, 0.1038, 0.375, 0.1479, 0.375, 0.1479, 0.375, 0.6516, 0.375, 0.6516, 0.375, 0.6761, 0.375, 0.6761, 0.375, 0.1969, 0.375, 0.1969, 0.375, 0.25, 0.375, 0.25, 0.375, 0.6981, 0.375, 0.6981, 0.375, 0.7713, 0.375, 0.7713, 0.375, 0.9535, 0.375, 0.9535, 0.375, 0.9634, 0.375, 0.9634, 0.375, 0.7803, 0.375, 0.7803, 0.375, 0.7903, 0.375, 0.7903, 0.375, 0.9634, 0.375, 0.9634, 0.375, 0.9725, 0.375, 0.9725, 0.375, 0.6761, 0.375, 0.6761, 0.375, 0.6981, 0.375, 0.6981, 0.375, 0.0, 0.375, 0.0, 0.375, 0.1038, 0.375, 0.1038, 0.375, 0.7713, 0.375, 0.7713, 0.375, 0.7803, 0.375, 0.7803, 0.375, 0.5, 0.375, 0.5, 0.375, 0.625, 0.375, 0.625, 0.375, 0.1479, 0.375, 0.1479, 0.375, 0.1969, 0.375, 0.1969, 0.375, 0.7903, 0.375, 0.7903, 0.375, 0.8012, 0.375, 0.8012, 0.375, 0.8012, 0.375, 0.8012, 0.375, 0.9535, 0.375, 0.9535, 0.625, 0.6516, 0.625, 0.625, 0.5, 0.625, 0.5, 0.6516, 0.625, 0.6761, 0.625, 0.6516, 0.5, 0.6516, 0.5, 0.6761, 0.625, 0.6981, 0.625, 0.6761, 0.5, 0.6761, 0.5, 0.6981, 0.625, 0.7713, 0.625, 0.6981, 0.5, 0.6981, 0.5, 0.7713, 0.625, 0.7803, 0.625, 0.7713, 0.5, 0.7713, 0.5, 0.7803, 0.625, 0.7903, 0.625, 0.7803, 0.5, 0.7803, 0.5, 0.7903, 0.625, 0.8012, 0.625, 0.7903, 0.5, 0.7903, 0.5, 0.8012, 0.375, 0.5, 0.375, 0.625, 0.5, 0.625, 0.5, 0.5, 0.375, 0.1969, 0.375, 0.25, 0.5, 0.25, 0.5, 0.1969, 0.375, 0.1479, 0.375, 0.1969, 0.5, 0.1969, 0.5, 0.1479, 0.375, 0.1038, 0.375, 0.1479, 0.5, 0.1479, 0.5, 0.1038, 0.375, 0.0, 0.375, 0.1038, 0.5, 0.1038, 0.5, 0.0, 0.375, 0.9725, 0.375, 0.9807, 0.5, 0.9807, 0.5, 0.9725, 0.375, 0.9634, 0.375, 0.9725, 0.5, 0.9725, 0.5, 0.9634, 0.375, 0.9535, 0.375, 0.9634, 0.5, 0.9634, 0.5, 0.9535, 0.375, 0.8012, 0.375, 0.9535, 0.5, 0.9535, 0.5, 0.8012, 0.375, 0.9725, 0.375, 0.9725, 0.375, 0.9807, 0.375, 0.9807, 0.375, 0.1479, 0.375, 0.1479, 0.375, 0.1969, 0.375, 0.1969, 0.375, 0.9634, 0.375, 0.9634, 0.375, 0.9725, 0.375, 0.9725, 0.375, 0.1038, 0.375, 0.1038, 0.375, 0.1479, 0.375, 0.1479, 0.375, 0.0, 0.375, 0.0, 0.375, 0.1038, 0.375, 0.1038, 0.375, 0.9535, 0.375, 0.9535, 0.375, 0.9634, 0.375, 0.9634, 0.375, 0.1969, 0.375, 0.1969, 0.375, 0.25, 0.375, 0.25, 0.375, 0.9725, 0.375, 0.9725, 0.375, 0.9807, 0.375, 0.9807, 0.375, 0.0, 0.375, 0.0, 0.375, 0.1038, 0.375, 0.1038, 0.375, 0.9535, 0.375, 0.9535, 0.375, 0.9634, 0.375, 0.9634, 0.375, 0.1038, 0.375, 0.1038, 0.375, 0.1479, 0.375, 0.1479, 0.375, 0.1479, 0.375, 0.1479, 0.375, 0.1969, 0.375, 0.1969, 0.375, 0.9634, 0.375, 0.9634, 0.375, 0.9725, 0.375, 0.9725, 0.375, 0.1969, 0.375, 0.1969, 0.375, 0.25, 0.375, 0.25, 0.375, 0.0, 0.375, 0.0, 0.375, 0.1038, 0.375, 0.1038, 0.375, 0.9535, 0.375, 0.9535, 0.375, 0.9634, 0.375, 0.9634, 0.375, 0.1038, 0.375, 0.1038, 0.375, 0.1479, 0.375, 0.1479, 0.375, 0.1479, 0.375, 0.1479, 0.375, 0.1969, 0.375, 0.1969, 0.375, 0.9634, 0.375, 0.9634, 0.375, 0.9725, 0.375, 0.9725, 0.375, 0.1969, 0.375, 0.1969, 0.375, 0.25, 0.375, 0.25, 0.375, 0.9725, 0.375, 0.9725, 0.375, 0.9807, 0.375, 0.9807, 0.375, 0.9535, 0.375, 0.9535, 0.375, 0.9634, 0.375, 0.9634, 0.375, 0.1038, 0.375, 0.1038, 0.375, 0.1479, 0.375, 0.1479, 0.375, 0.1479, 0.375, 0.1479, 0.375, 0.1969, 0.375, 0.1969, 0.375, 0.9634, 0.375, 0.9634, 0.375, 0.9725, 0.375, 0.9725, 0.375, 0.1969, 0.375, 0.1969, 0.375, 0.25, 0.375, 0.25, 0.375, 0.9725, 0.375, 0.9725, 0.375, 0.9807, 0.375, 0.9807, 0.375, 0.0, 0.375, 0.0, 0.375, 0.1038, 0.375, 0.1038, 0.375, 0.1479, 0.375, 0.1479, 0.375, 0.1969, 0.375, 0.1969, 0.375, 0.9634, 0.375, 0.9634, 0.375, 0.9725, 0.375, 0.9725, 0.375, 0.1969, 0.375, 0.1969, 0.375, 0.25, 0.375, 0.25, 0.375, 0.9725, 0.375, 0.9725, 0.375, 0.9807, 0.375, 0.9807, 0.375, 0.0, 0.375, 0.0, 0.375, 0.1038, 0.375, 0.1038, 0.375, 0.9535, 0.375, 0.9535, 0.375, 0.9634, 0.375, 0.9634, 0.375, 0.1038, 0.375, 0.1038, 0.375, 0.1479, 0.375, 0.1479, 0.375, 0.9535, 0.375, 0.9535, 0.375, 0.9535, 0.375, 0.9535, 0.375, 0.9535, 0.375, 0.9535, 0.375, 0.9535, 0.375, 0.9535, 0.375, 0.9535, 0.375, 0.9535, 0.375, 0.9535, 0.375, 0.9535, 0.375, 0.9535, 0.375, 0.9535, 0.375, 0.9535, 0.375, 0.9535, 0.375, 0.9535, 0.375, 0.9535, 0.375, 0.9535, 0.375, 0.9535, 0.0, 0.0, 0.0, 0.0, 0.0, 0.0, 0.0, 0.0, 0.0, 0.0, 0.0, 0.0, 0.0, 0.0, 0.0, 0.0, 0.0, 0.0, 0.0, 0.0, 0.0, 0.0, 0.0, 0.0, 0.0, 0.0, 0.0, 0.0, 0.0, 0.0, 0.0, 0.0, 0.0, 0.0, 0.0, 0.0, 0.0, 0.0, 0.0, 0.0, 0.0, 0.0, 0.0, 0.0, 0.0, 0.0, 0.0, 0.0, 0.0, 0.0, 0.0, 0.0, 0.0, 0.0, 0.0, 0.0, 0.0, 0.0, 0.0, 0.0, 0.0, 0.0, 0.0, 0.0, 0.0, 0.0, 0.0, 0.0, 0.0, 0.0, 0.0, 0.0, 0.0, 0.0, 0.0, 0.0, 0.0, 0.0, 0.0, 0.0, 0.0, 0.0, 0.0, 0.0, 0.0, 0.0, 0.0, 0.0, 0.0, 0.0, 0.0, 0.0, 0.0, 0.0, 0.0, 0.0, 0.0, 0.0, 0.0, 0.0, 0.0, 0.0, 0.0, 0.0, 0.0, 0.0, 0.0, 0.0, 0.0, 0.0, 0.0, 0.0, 0.0, 0.0, 0.0, 0.0, 0.0, 0.0, 0.0, 0.0, 0.0, 0.0, 0.0, 0.0, 0.0, 0.0, 0.0, 0.0, 0.0, 0.0, 0.0, 0.0, 0.0, 0.0, 0.0, 0.0, 0.0, 0.0, 0.0, 0.0, 0.0, 0.0, 0.0, 0.0, 0.0, 0.0, 0.0, 0.0, 0.0, 0.0, 0.0, 0.0, 0.0, 0.0, 0.0, 0.0, 0.0, 0.0, 0.0, 0.0, 0.0, 0.0, 0.0, 0.0, 0.0, 0.0, 0.0, 0.0, 0.0, 0.0, 0.0, 0.0, 0.0, 0.0, 0.0, 0.0, 0.0, 0.0, 0.0, 0.0, 0.0, 0.0, 0.0, 0.0, 0.0, 0.0, 0.0, 0.0, 0.0, 0.0, 0.0, 0.0, 0.0, 0.0, 0.0, 0.0, 0.0, 0.0, 0.0, 0.0, 0.0, 0.0, 0.0, 0.0, 0.0, 0.0, 0.0, 0.0, 0.0, 0.0, 0.0, 0.0, 0.0, 0.0, 0.0, 0.0, 0.0, 0.0, 0.0, 0.0, 0.0, 0.0, 0.0, 0.0, 0.0, 0.0, 0.0, 0.0, 0.0, 0.0, 0.0, 0.0, 0.0, 0.0, 0.0, 0.0, 0.0, 0.0, 0.0, 0.0, 0.375, 0.8012, 0.375, 0.7903, 0.375, 0.7803, 0.375, 0.7713, 0.375, 0.6981, 0.375, 0.6761, 0.375, 0.6516, 0.375, 0.625, 0.375, 0.5, 0.0, 0.0, 0.0, 0.0, 0.0, 0.0, 0.0, 0.0, 0.0, 0.0, 0.0, 0.0, 0.375, 0.1479, 0.375, 0.1038, 0.375, 0.0, 0.375, 0.9725, 0.375, 0.9634, 0.375, 0.9535, 0.0, 0.0, 0.0, 0.0, 0.0, 0.0, 0.0, 0.0, 0.0, 0.0, 0.0, 0.0, 0.0, 0.0, 0.375, 0.25, 0.375, 0.1969, 0.625, 0.1479, 0.625, 0.1479, 0.625, 0.1038, 0.625, 0.1038, 0.625, 0.25, 0.625, 0.25, 0.625, 0.1969, 0.625, 0.1969, 0.625, 0.9634, 0.625, 0.9634, 0.625, 0.9535, 0.625, 0.9535, 0.625, 0.9807, 0.625, 0.9807, 0.625, 0.9725, 0.625, 0.9725, 0.625, 0.965, 0.625, 0.9634, 0.625, 0.9634, 0.625, 0.9725, 0.625, 0.9725, 0.625, 0.1038, 0.625, 0.1038, 0.625, 0.0, 0.625, 0.0, 0.625, 0.1969, 0.625, 0.1969, 0.625, 0.1479, 0.625, 0.1479, 0.625, 0.1479, 0.625, 0.1479, 0.625, 0.1038, 0.625, 0.1038, 0.625, 0.1038, 0.625, 0.1038, 0.625, 0.0, 0.625, 0.0, 0.625, 0.9807, 0.625, 0.9807, 0.625, 0.9725, 0.625, 0.9725, 0.625, 0.25, 0.625, 0.25, 0.625, 0.1969, 0.625, 0.1969, 0.625, 0.9663, 0.625, 0.965, 0.625, 0.9725, 0.625, 0.9725, 0.625, 0.9693, 0.625, 0.9685, 0.625, 0.9676, 0.625, 0.1969, 0.625, 0.1969, 0.625, 0.1479, 0.625, 0.1479, 0.625, 0.9535, 0.625, 0.9535, 0.625, 0.9535, 0.625, 0.9535, 0.625, 0.6967, 0.625, 0.6967, 0.625, 0.6981, 0.625, 0.6981, 0.5, 0.25, 0.5, 0.25, 0.375, 0.25, 0.375, 0.25, 0.625, 0.7903, 0.625, 0.7903, 0.625, 0.8012, 0.625, 0.8012, 0.375, 0.25, 0.375, 0.25, 0.375, 0.25, 0.375, 0.25, 0.625, 0.9535, 0.625, 0.9535, 0.625, 0.9634, 0.625, 0.9634, 0.625, 0.7713, 0.625, 0.7713, 0.625, 0.7803, 0.625, 0.7803, 0.625, 0.25, 0.625, 0.25, 0.625, 0.25, 0.625, 0.25, 0.625, 0.1038, 0.625, 0.1038, 0.625, 0.1479, 0.625, 0.1479, 0.625, 0.625, 0.625, 0.625, 0.625, 0.6516, 0.625, 0.6516, 0.375, 0.25, 0.375, 0.25, 0.375, 0.25, 0.375, 0.25, 0.625, 0.1969, 0.625, 0.1969, 0.625, 0.25, 0.625, 0.25, 0.625, 0.9634, 0.625, 0.9634, 0.625, 0.965, 0.625, 0.965, 0.375, 0.25, 0.375, 0.25, 0.375, 0.25, 0.375, 0.25, 0.625, 0.7043, 0.625, 0.7043, 0.625, 0.7713, 0.625, 0.7713, 0.625, 0.25, 0.625, 0.25, 0.5, 0.25, 0.5, 0.25, 0.625, 0.0, 0.625, 0.0, 0.625, 0.1038, 0.625, 0.1038, 0.0, 0.0, 0.0, 0.0, 0.0, 0.0, 0.0, 0.0, 0.625, 0.6933, 0.625, 0.6933, 0.625, 0.6956, 0.625, 0.6956, 0.625, 0.8012, 0.625, 0.8012, 0.625, 0.8773, 0.625, 0.8773, 0.375, 0.5, 0.375, 0.5, 0.5, 0.5, 0.5, 0.5, 0.625, 0.7803, 0.625, 0.7803, 0.625, 0.7903, 0.625, 0.7903, 0.625, 0.1479, 0.625, 0.1479, 0.625, 0.1969, 0.625, 0.1969, 0.625, 0.6894, 0.625, 0.6894, 0.625, 0.6933, 0.625, 0.6933, 0.375, 0.5, 0.375, 0.5, 0.375, 0.5, 0.375, 0.5, 0.625, 0.9535, 0.625, 0.9535, 0.625, 0.9535, 0.625, 0.9535, 0.625, 0.6761, 0.625, 0.6761, 0.625, 0.6894, 0.625, 0.6894, 0.625, 0.625, 0.625, 0.625, 0.625, 0.621, 0.625, 0.6238, 0.375, 0.25, 0.375, 0.25, 0.375, 0.25, 0.375, 0.25, 0.625, 0.25, 0.625, 0.25, 0.625, 0.25, 0.625, 0.25, 0.625, 0.9725, 0.625, 0.9725, 0.625, 0.9807, 0.625, 0.9807, 0.625, 0.6996, 0.625, 0.6996, 0.625, 0.7043, 0.625, 0.7043, 0.625, 0.965, 0.625, 0.965, 0.625, 0.9663, 0.625, 0.9663, 0.0, 0.0, 0.0, 0.0, 0.0, 0.0, 0.0, 0.0, 0.5, 0.5, 0.5, 0.5, 0.5139, 0.5, 0.5139, 0.5, 0.625, 0.9535, 0.625, 0.9535, 0.625, 0.9535, 0.625, 0.9535, 0.625, 0.9693, 0.625, 0.9693, 0.625, 0.9725, 0.625, 0.9725, 0.375, 0.25, 0.375, 0.25, 0.375, 0.25, 0.375, 0.25, 0.0, 0.0, 0.0, 0.0, 0.0, 0.0, 0.0, 0.0, 0.0, 0.0, 0.0, 0.0, 0.0, 0.0, 0.0, 0.0, 0.0, 0.0, 0.0, 0.0, 0.375, 0.5, 0.375, 0.5, 0.0, 0.0, 0.0, 0.0, 0.0, 0.0, 0.0, 0.0, 0.625, 0.9663, 0.625, 0.9663, 0.625, 0.9676, 0.625, 0.9676, 0.625, 0.25, 0.625, 0.25, 0.625, 0.25, 0.625, 0.25, 0.625, 0.25, 0.625, 0.25, 0.625, 0.25, 0.625, 0.25, 0.625, 0.6516, 0.625, 0.6516, 0.625, 0.6761, 0.625, 0.6761, 0.375, 0.25, 0.375, 0.25, 0.375, 0.25, 0.375, 0.25, 0.625, 0.9676, 0.625, 0.9676, 0.625, 0.9685, 0.625, 0.9685, 0.375, 0.25, 0.375, 0.25, 0.0, 0.0, 0.0, 0.0, 0.625, 0.9685, 0.625, 0.9685, 0.625, 0.9693, 0.625, 0.9693, 0.475, 0.8625, 0.375, 0.8625, 0.375, 0.875, 0.475, 0.8747, 0.2625, 0.75, 0.2625, 0.5625, 0.25, 0.5625, 0.25, 0.75])
me_cube_001.use_remesh_fix_poles = True
me_cube_001.use_remesh_preserve_attributes = False
me_cube_001.update()
me_cube_004 = bpy.data.meshes.new('Cube.004')
me_cube_004.from_pydata([(-55.5, 0.1152, 10.1), (-35.77, -8.65, 10.1), (-54.18, -1.749, 10.1), (-52.42, -3.458, 10.1), (-50.0, -4.999, 10.1), (-47.05, -6.345, 10.1), (-43.65, -7.456, 10.1), (-39.87, -8.269, 10.1), (33.47, -8.65, 10.1), (38.14, -8.527, 10.1), (42.45, -8.264, 10.1), (46.32, -7.905, 9.9), (-55.5, 0.1152, 9.9), (-35.77, -8.65, 9.9), (-54.18, -1.749, 9.9), (-52.42, -3.458, 9.9), (-50.0, -4.999, 9.9), (-47.05, -6.345, 9.9), (-43.65, -7.456, 9.9), (-39.87, -8.269, 9.9), (33.47, -8.65, 9.9), (38.14, -8.527, 9.9), (42.45, -8.264, 9.9), (46.32, -7.905, 9.9), (49.4, 0.0, 9.9), (49.4, 0.0, 10.1), (46.32, -7.905, 10.1), (49.4, -7.505, 10.1), (49.4, -7.505, 9.9)], [], [(25, 0, 12, 24), (4, 5, 17, 16), (3, 4, 16, 15), (23, 11, 28, 24, 12, 14, 15, 16, 17, 18, 19, 13, 20, 21, 22), (1, 8, 20, 13), (8, 9, 21, 20), (2, 3, 15, 14), (6, 7, 19, 18), (5, 6, 18, 17), (10, 26, 23, 22), (7, 1, 13, 19), (0, 2, 14, 12), (9, 10, 22, 21), (27, 26, 11, 28), (27, 28, 24, 25), (6, 5, 4, 3, 2, 0, 25, 27, 26, 10, 9, 8, 1, 7)])
_uv = me_cube_004.uv_layers.new(name='UVMap')
_uv.uv.foreach_set('vector', [0.0, 0.0, 0.0, 0.0, 0.0, 0.0, 0.0, 0.0, 0.0, 0.0, 0.0, 0.0, 0.0, 0.0, 0.0, 0.0, 0.0, 0.0, 0.0, 0.0, 0.0, 0.0, 0.0, 0.0, 0.0, 0.0, 0.0, 0.0, 0.0, 0.0, 0.0, 0.0, 0.0, 0.0, 0.0, 0.0, 0.0, 0.0, 0.0, 0.0, 0.0, 0.0, 0.0, 0.0, 0.0, 0.0, 0.0, 0.0, 0.0, 0.0, 0.0, 0.0, 0.0, 0.0, 0.0, 0.0, 0.0, 0.0, 0.0, 0.0, 0.0, 0.0, 0.0, 0.0, 0.0, 0.0, 0.0, 0.0, 0.0, 0.0, 0.0, 0.0, 0.0, 0.0, 0.0, 0.0, 0.0, 0.0, 0.0, 0.0, 0.0, 0.0, 0.0, 0.0, 0.0, 0.0, 0.0, 0.0, 0.0, 0.0, 0.0, 0.0, 0.0, 0.0, 0.0, 0.0, 0.0, 0.0, 0.0, 0.0, 0.0, 0.0, 0.0, 0.0, 0.0, 0.0, 0.0, 0.0, 0.0, 0.0, 0.0, 0.0, 0.0, 0.0, 0.0, 0.0, 0.0, 0.0, 0.0, 0.0, 0.0, 0.0, 0.0, 0.0, 0.0, 0.0, 0.0, 0.0, 0.0, 0.0, 0.0, 0.0, 0.0, 0.0, 0.0, 0.0, 0.0, 0.0, 0.0, 0.0, 0.0, 0.0, 0.0, 0.0, 0.0, 0.0, 0.0, 0.0, 0.0, 0.0, 0.0, 0.0, 0.0, 0.0, 0.0, 0.0, 0.0, 0.0, 0.0, 0.0, 0.0, 0.0, 0.0, 0.0, 0.0, 0.0, 0.0, 0.0, 0.0, 0.0])
me_cube_004.use_remesh_fix_poles = True
me_cube_004.use_remesh_preserve_attributes = False
me_cube_004.update()
me_cube_008 = bpy.data.meshes.new('Cube.008')
me_cube_008.from_pydata([(-55.5, 0.1148, 6.825), (-54.18, -1.751, 6.824), (-50.0, -5.0, 6.812), (-43.65, -7.456, 6.804), (55.28, -6.068, 6.8), (33.47, -8.65, 6.8), (38.14, -8.527, 6.8), (46.32, -7.905, 6.8), (52.45, -6.969, 6.8), (55.28, 0.0, 6.8), (-35.77, -8.65, 6.8), (-52.42, -3.459, 6.818), (-47.05, -6.346, 6.807), (42.45, -8.264, 6.8), (49.68, -7.469, 6.8), (54.46, -6.416, 6.8), (-39.87, -8.269, 6.801), (38.14, -8.527, 7.0), (42.45, -8.264, 7.0), (46.32, -7.905, 7.0), (49.68, -7.469, 7.0), (-54.18, -1.751, 7.024), (-52.42, -3.459, 7.018), (-50.0, -5.0, 7.012), (-47.05, -6.346, 7.007), (-55.5, 0.1148, 7.025), (52.45, -6.969, 7.0), (54.46, -6.416, 7.0), (-43.65, -7.456, 7.004), (-39.87, -8.269, 7.001), (-35.77, -8.65, 7.0), (33.47, -8.65, 7.0), (55.28, -6.068, 7.0), (55.28, 0.0, 7.0)], [], [(6, 5, 10, 16, 3, 12, 2, 11, 1, 0, 9, 4, 15, 8, 14, 7, 13), (17, 18, 19, 20, 26, 27, 32, 33, 25, 21, 22, 23, 24, 28, 29, 30, 31), (9, 0, 25, 33), (3, 16, 29, 28), (7, 14, 20, 19), (16, 10, 30, 29), (1, 11, 22, 21), (11, 2, 23, 22), (2, 12, 24, 23), (5, 6, 17, 31), (0, 1, 21, 25), (10, 5, 31, 30), (14, 8, 26, 20), (4, 9, 33, 32), (8, 15, 27, 26), (6, 13, 18, 17), (15, 4, 32, 27), (12, 3, 28, 24), (13, 7, 19, 18)])
_uv = me_cube_008.uv_layers.new(name='UVMap')
_uv.uv.foreach_set('vector', [0.0, 0.0, 0.0, 0.0, 0.0, 0.0, 0.0, 0.0, 0.0, 0.0, 0.0, 0.0, 0.0, 0.0, 0.0, 0.0, 0.0, 0.0, 0.0, 0.0, 0.0, 0.0, 0.0, 0.0, 0.0, 0.0, 0.0, 0.0, 0.0, 0.0, 0.0, 0.0, 0.0, 0.0, 0.0, 0.0, 0.0, 0.0, 0.0, 0.0, 0.0, 0.0, 0.0, 0.0, 0.0, 0.0, 0.0, 0.0, 0.0, 0.0, 0.0, 0.0, 0.0, 0.0, 0.0, 0.0, 0.0, 0.0, 0.0, 0.0, 0.0, 0.0, 0.0, 0.0, 0.0, 0.0, 0.0, 0.0, 0.0, 0.0, 0.0, 0.0, 0.0, 0.0, 0.0, 0.0, 0.0, 0.0, 0.0, 0.0, 0.0, 0.0, 0.0, 0.0, 0.0, 0.0, 0.0, 0.0, 0.0, 0.0, 0.0, 0.0, 0.0, 0.0, 0.0, 0.0, 0.0, 0.0, 0.0, 0.0, 0.0, 0.0, 0.0, 0.0, 0.0, 0.0, 0.0, 0.0, 0.0, 0.0, 0.0, 0.0, 0.0, 0.0, 0.0, 0.0, 0.0, 0.0, 0.0, 0.0, 0.0, 0.0, 0.0, 0.0, 0.0, 0.0, 0.0, 0.0, 0.0, 0.0, 0.0, 0.0, 0.0, 0.0, 0.0, 0.0, 0.0, 0.0, 0.0, 0.0, 0.0, 0.0, 0.0, 0.0, 0.0, 0.0, 0.0, 0.0, 0.0, 0.0, 0.0, 0.0, 0.0, 0.0, 0.0, 0.0, 0.0, 0.0, 0.0, 0.0, 0.0, 0.0, 0.0, 0.0, 0.0, 0.0, 0.0, 0.0, 0.0, 0.0, 0.0, 0.0, 0.0, 0.0, 0.0, 0.0, 0.0, 0.0, 0.0, 0.0, 0.0, 0.0, 0.0, 0.0, 0.0, 0.0, 0.0, 0.0, 0.0, 0.0, 0.0, 0.0, 0.0, 0.0, 0.0, 0.0, 0.0, 0.0, 0.0, 0.0, 0.0, 0.0, 0.0, 0.0])
me_cube_008.use_remesh_fix_poles = True
me_cube_008.use_remesh_preserve_attributes = False
me_cube_008.update()

# ---- objects
ob_light = bpy.data.objects.new('Light', light_light)
ob_camera = bpy.data.objects.new('Camera', cam_camera)
ob_origin = bpy.data.objects.new('Origin', None)
ob_empty_001 = bpy.data.objects.new('Empty.001', None)
ob_empty_002 = bpy.data.objects.new('Empty.002', None)
ob_cube = bpy.data.objects.new('Cube', me_cube_001)
ob_cube_001 = bpy.data.objects.new('Cube.001', me_cube_004)
ob_cube_002 = bpy.data.objects.new('Cube.002', me_cube_008)

# ---- transforms, parenting, visibility, modifiers, constraints
ob_light.location = (4.076, 1.005, 5.904)
ob_light.rotation_euler = (0.6503, 0.05522, 1.866)
ob_light.lock_rotations_4d = False
ob_light.empty_display_type = 'ARROWS'
ob_light.color = (0.0, 0.0, 0.0, 0.0)
ob_light.lineart.crease_threshold = 0.0
ob_camera.location = (7.359, -6.926, 4.958)
ob_camera.rotation_euler = (1.109, 0.0, 0.8149)
ob_camera.lock_rotations_4d = False
ob_camera.empty_display_type = 'ARROWS'
ob_camera.color = (0.0, 0.0, 0.0, 0.0)
ob_camera.display_type = 'WIRE'
ob_camera.lineart.crease_threshold = 0.0
ob_origin.location = (0.0, 0.0, 0.0)
ob_empty_001.location = (-0.2352, 0.0, 2.719)
ob_empty_001.rotation_euler = (1.571, 0.0, 0.0)
ob_empty_001.scale = (23.22, 23.22, 23.22)
ob_empty_001.empty_display_type = 'IMAGE'
ob_empty_001.empty_display_size = 5.0
ob_empty_001.use_empty_image_alpha = True
ob_empty_001.color = (1.0, 1.0, 1.0, 0.252)
ob_empty_002.location = (0.3641, 17.29, 0.0)
ob_empty_002.scale = (23.95, 23.95, 23.95)
ob_empty_002.empty_display_type = 'IMAGE'
ob_empty_002.empty_display_size = 5.0
ob_empty_002.use_empty_image_alpha = True
ob_empty_002.color = (1.0, 1.0, 1.0, 0.252)
ob_cube.location = (0.0, 0.0, 0.0)
_m = ob_cube.modifiers.new('Mirror', 'MIRROR')
_m.use_axis = (False, True, False)
_m.mirror_object = ob_origin
_m = ob_cube.modifiers.new('Auto Smooth', 'NODES')
_m.node_group = ng_auto_smooth
_gi = [s.identifier for s in ng_auto_smooth.interface.items_tree if s.item_type == 'SOCKET' and s.in_out == 'INPUT']
_m[_gi[1]] = 0.6894  # Angle
ob_cube_001.location = (0.0, 0.0, 1.5)
_m = ob_cube_001.modifiers.new('Mirror', 'MIRROR')
_m.use_axis = (False, True, False)
_m.mirror_object = ob_origin
_m = ob_cube_001.modifiers.new('Auto Smooth', 'NODES')
_m.node_group = ng_auto_smooth
_gi = [s.identifier for s in ng_auto_smooth.interface.items_tree if s.item_type == 'SOCKET' and s.in_out == 'INPUT']
_m[_gi[1]] = 0.6894  # Angle
ob_cube_002.location = (0.0, 0.0, 0.0)
_m = ob_cube_002.modifiers.new('Mirror', 'MIRROR')
_m.use_axis = (False, True, False)
_m.mirror_object = ob_origin
_m = ob_cube_002.modifiers.new('Auto Smooth', 'NODES')
_m.node_group = ng_auto_smooth
_gi = [s.identifier for s in ng_auto_smooth.interface.items_tree if s.item_type == 'SOCKET' and s.in_out == 'INPUT']
_m[_gi[1]] = 0.6894  # Angle

# ---- collection membership
col_misc.objects.link(ob_light)
col_misc.objects.link(ob_camera)
col_misc.objects.link(ob_origin)
col_misc.objects.link(ob_empty_001)
col_misc.objects.link(ob_empty_002)
col_hull.objects.link(ob_cube)
col_hull.objects.link(ob_cube_001)
col_hull.objects.link(ob_cube_002)

# ---- scene / render settings (as saved in the file)
scene.camera = ob_camera
scene.frame_start = 1; scene.frame_end = 250; scene.frame_set(1)
scene.render.engine = 'BLENDER_EEVEE_NEXT'
scene.cycles.sampling_pattern = 'TABULATED_SOBOL'
scene.cycles.use_light_tree = False
scene.view_settings.view_transform = 'Filmic'
bpy.context.view_layer.update()
